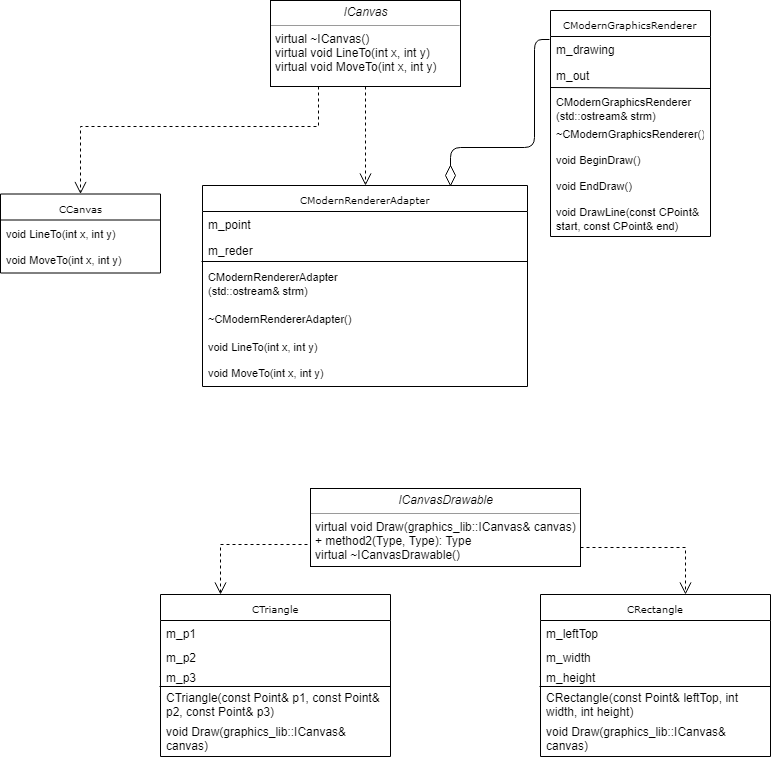

The diagram above was exported from draw.io. Its source (the exported page's mxGraphModel, read from the mxfile embedded in the PNG):
<mxGraphModel dx="1394" dy="796" grid="1" gridSize="10" guides="1" tooltips="1" connect="1" arrows="1" fold="1" page="1" pageScale="1" pageWidth="827" pageHeight="1169" math="0" shadow="0">
  <root>
    <mxCell id="0" />
    <mxCell id="1" parent="0" />
    <mxCell id="18RiL49eP63gNW04OvZu-1" value="CCanvas" style="swimlane;html=1;fontStyle=0;childLayout=stackLayout;horizontal=1;startSize=26;fillColor=none;horizontalStack=0;resizeParent=1;resizeLast=0;collapsible=1;marginBottom=0;swimlaneFillColor=#ffffff;rounded=0;shadow=0;comic=0;labelBackgroundColor=none;strokeColor=#000000;strokeWidth=1;fontFamily=Verdana;fontSize=10;fontColor=#000000;align=center;" vertex="1" parent="1">
      <mxGeometry x="60" y="217.5" width="160" height="79" as="geometry" />
    </mxCell>
    <mxCell id="18RiL49eP63gNW04OvZu-2" value="&lt;font style=&quot;font-size: 11px&quot;&gt;void LineTo(int x, int y)&lt;/font&gt;" style="text;html=1;strokeColor=none;fillColor=none;align=left;verticalAlign=top;spacingLeft=4;spacingRight=4;whiteSpace=wrap;overflow=hidden;rotatable=0;points=[[0,0.5],[1,0.5]];portConstraint=eastwest;" vertex="1" parent="18RiL49eP63gNW04OvZu-1">
      <mxGeometry y="26" width="160" height="26" as="geometry" />
    </mxCell>
    <mxCell id="18RiL49eP63gNW04OvZu-3" value="&lt;font style=&quot;font-size: 11px&quot;&gt;void MoveTo(int x, int y)&lt;/font&gt;" style="text;html=1;strokeColor=none;fillColor=none;align=left;verticalAlign=top;spacingLeft=4;spacingRight=4;whiteSpace=wrap;overflow=hidden;rotatable=0;points=[[0,0.5],[1,0.5]];portConstraint=eastwest;" vertex="1" parent="18RiL49eP63gNW04OvZu-1">
      <mxGeometry y="52" width="160" height="26" as="geometry" />
    </mxCell>
    <mxCell id="18RiL49eP63gNW04OvZu-4" value="CModernRendererAdapter" style="swimlane;html=1;fontStyle=0;childLayout=stackLayout;horizontal=1;startSize=26;fillColor=none;horizontalStack=0;resizeParent=1;resizeLast=0;collapsible=1;marginBottom=0;swimlaneFillColor=#ffffff;rounded=0;shadow=0;comic=0;labelBackgroundColor=none;strokeColor=#000000;strokeWidth=1;fontFamily=Verdana;fontSize=10;fontColor=#000000;align=center;" vertex="1" parent="1">
      <mxGeometry x="262" y="209" width="325" height="201" as="geometry" />
    </mxCell>
    <mxCell id="18RiL49eP63gNW04OvZu-5" value="m_point" style="text;html=1;strokeColor=none;fillColor=none;align=left;verticalAlign=top;spacingLeft=4;spacingRight=4;whiteSpace=wrap;overflow=hidden;rotatable=0;points=[[0,0.5],[1,0.5]];portConstraint=eastwest;" vertex="1" parent="18RiL49eP63gNW04OvZu-4">
      <mxGeometry y="26" width="325" height="26" as="geometry" />
    </mxCell>
    <mxCell id="18RiL49eP63gNW04OvZu-6" value="m_reder" style="text;html=1;strokeColor=none;fillColor=none;align=left;verticalAlign=top;spacingLeft=4;spacingRight=4;whiteSpace=wrap;overflow=hidden;rotatable=0;points=[[0,0.5],[1,0.5]];portConstraint=eastwest;" vertex="1" parent="18RiL49eP63gNW04OvZu-4">
      <mxGeometry y="52" width="325" height="26" as="geometry" />
    </mxCell>
    <mxCell id="18RiL49eP63gNW04OvZu-7" value="" style="endArrow=none;html=1;entryX=1.001;entryY=0.908;entryDx=0;entryDy=0;entryPerimeter=0;exitX=-0.002;exitY=0.909;exitDx=0;exitDy=0;exitPerimeter=0;" edge="1" parent="18RiL49eP63gNW04OvZu-4" source="18RiL49eP63gNW04OvZu-6" target="18RiL49eP63gNW04OvZu-6">
      <mxGeometry width="50" height="50" relative="1" as="geometry">
        <mxPoint x="5" y="75" as="sourcePoint" />
        <mxPoint x="160.04761904761904" y="75.04761904761904" as="targetPoint" />
      </mxGeometry>
    </mxCell>
    <mxCell id="18RiL49eP63gNW04OvZu-8" value="&lt;font style=&quot;font-size: 11px&quot;&gt;CModernRendererAdapter&lt;br&gt;(std::ostream&amp;amp; strm)&lt;/font&gt;" style="text;html=1;strokeColor=none;fillColor=none;align=left;verticalAlign=top;spacingLeft=4;spacingRight=4;whiteSpace=wrap;overflow=hidden;rotatable=0;points=[[0,0.5],[1,0.5]];portConstraint=eastwest;" vertex="1" parent="18RiL49eP63gNW04OvZu-4">
      <mxGeometry y="78" width="325" height="42" as="geometry" />
    </mxCell>
    <mxCell id="18RiL49eP63gNW04OvZu-12" value="&lt;font style=&quot;font-size: 11px&quot;&gt;~CModernRendererAdapter()&lt;/font&gt;" style="text;html=1;strokeColor=none;fillColor=none;align=left;verticalAlign=top;spacingLeft=4;spacingRight=4;whiteSpace=wrap;overflow=hidden;rotatable=0;points=[[0,0.5],[1,0.5]];portConstraint=eastwest;" vertex="1" parent="18RiL49eP63gNW04OvZu-4">
      <mxGeometry y="120" width="325" height="28" as="geometry" />
    </mxCell>
    <mxCell id="18RiL49eP63gNW04OvZu-9" value="&lt;font style=&quot;font-size: 11px&quot;&gt;void LineTo(int x, int y)&lt;/font&gt;" style="text;html=1;strokeColor=none;fillColor=none;align=left;verticalAlign=top;spacingLeft=4;spacingRight=4;whiteSpace=wrap;overflow=hidden;rotatable=0;points=[[0,0.5],[1,0.5]];portConstraint=eastwest;" vertex="1" parent="18RiL49eP63gNW04OvZu-4">
      <mxGeometry y="148" width="325" height="26" as="geometry" />
    </mxCell>
    <mxCell id="18RiL49eP63gNW04OvZu-10" value="&lt;font style=&quot;font-size: 11px&quot;&gt;void MoveTo(int x, int y)&lt;/font&gt;" style="text;html=1;strokeColor=none;fillColor=none;align=left;verticalAlign=top;spacingLeft=4;spacingRight=4;whiteSpace=wrap;overflow=hidden;rotatable=0;points=[[0,0.5],[1,0.5]];portConstraint=eastwest;" vertex="1" parent="18RiL49eP63gNW04OvZu-4">
      <mxGeometry y="174" width="325" height="26" as="geometry" />
    </mxCell>
    <mxCell id="18RiL49eP63gNW04OvZu-13" value="CModernGraphicsRenderer" style="swimlane;html=1;fontStyle=0;childLayout=stackLayout;horizontal=1;startSize=26;fillColor=none;horizontalStack=0;resizeParent=1;resizeLast=0;collapsible=1;marginBottom=0;swimlaneFillColor=#ffffff;rounded=0;shadow=0;comic=0;labelBackgroundColor=none;strokeColor=#000000;strokeWidth=1;fontFamily=Verdana;fontSize=10;fontColor=#000000;align=center;" vertex="1" parent="1">
      <mxGeometry x="610" y="34" width="160" height="226" as="geometry" />
    </mxCell>
    <mxCell id="18RiL49eP63gNW04OvZu-14" value="m_drawing" style="text;html=1;strokeColor=none;fillColor=none;align=left;verticalAlign=top;spacingLeft=4;spacingRight=4;whiteSpace=wrap;overflow=hidden;rotatable=0;points=[[0,0.5],[1,0.5]];portConstraint=eastwest;" vertex="1" parent="18RiL49eP63gNW04OvZu-13">
      <mxGeometry y="26" width="160" height="26" as="geometry" />
    </mxCell>
    <mxCell id="18RiL49eP63gNW04OvZu-15" value="m_out" style="text;html=1;strokeColor=none;fillColor=none;align=left;verticalAlign=top;spacingLeft=4;spacingRight=4;whiteSpace=wrap;overflow=hidden;rotatable=0;points=[[0,0.5],[1,0.5]];portConstraint=eastwest;" vertex="1" parent="18RiL49eP63gNW04OvZu-13">
      <mxGeometry y="52" width="160" height="26" as="geometry" />
    </mxCell>
    <mxCell id="18RiL49eP63gNW04OvZu-16" value="" style="endArrow=none;html=1;entryX=1.002;entryY=0.981;entryDx=0;entryDy=0;entryPerimeter=0;exitX=0.002;exitY=0.968;exitDx=0;exitDy=0;exitPerimeter=0;" edge="1" parent="18RiL49eP63gNW04OvZu-13" source="18RiL49eP63gNW04OvZu-15" target="18RiL49eP63gNW04OvZu-15">
      <mxGeometry width="50" height="50" relative="1" as="geometry">
        <mxPoint x="-109.83333333333326" y="80" as="sourcePoint" />
        <mxPoint x="216" y="80" as="targetPoint" />
      </mxGeometry>
    </mxCell>
    <mxCell id="18RiL49eP63gNW04OvZu-17" value="&lt;font style=&quot;font-size: 11px&quot;&gt;CModernGraphicsRenderer&lt;br&gt;(std::ostream&amp;amp; strm)&lt;/font&gt;" style="text;html=1;strokeColor=none;fillColor=none;align=left;verticalAlign=top;spacingLeft=4;spacingRight=4;whiteSpace=wrap;overflow=hidden;rotatable=0;points=[[0,0.5],[1,0.5]];portConstraint=eastwest;" vertex="1" parent="18RiL49eP63gNW04OvZu-13">
      <mxGeometry y="78" width="160" height="32" as="geometry" />
    </mxCell>
    <mxCell id="18RiL49eP63gNW04OvZu-18" value="&lt;font style=&quot;font-size: 11px&quot;&gt;~CModernGraphicsRenderer()&lt;/font&gt;" style="text;html=1;strokeColor=none;fillColor=none;align=left;verticalAlign=top;spacingLeft=4;spacingRight=4;whiteSpace=wrap;overflow=hidden;rotatable=0;points=[[0,0.5],[1,0.5]];portConstraint=eastwest;" vertex="1" parent="18RiL49eP63gNW04OvZu-13">
      <mxGeometry y="110" width="160" height="26" as="geometry" />
    </mxCell>
    <mxCell id="18RiL49eP63gNW04OvZu-19" value="&lt;font style=&quot;font-size: 11px&quot;&gt;void BeginDraw()&lt;/font&gt;" style="text;html=1;strokeColor=none;fillColor=none;align=left;verticalAlign=top;spacingLeft=4;spacingRight=4;whiteSpace=wrap;overflow=hidden;rotatable=0;points=[[0,0.5],[1,0.5]];portConstraint=eastwest;" vertex="1" parent="18RiL49eP63gNW04OvZu-13">
      <mxGeometry y="136" width="160" height="26" as="geometry" />
    </mxCell>
    <mxCell id="18RiL49eP63gNW04OvZu-20" value="&lt;font style=&quot;font-size: 11px&quot;&gt;void EndDraw()&lt;/font&gt;" style="text;html=1;strokeColor=none;fillColor=none;align=left;verticalAlign=top;spacingLeft=4;spacingRight=4;whiteSpace=wrap;overflow=hidden;rotatable=0;points=[[0,0.5],[1,0.5]];portConstraint=eastwest;" vertex="1" parent="18RiL49eP63gNW04OvZu-13">
      <mxGeometry y="162" width="160" height="26" as="geometry" />
    </mxCell>
    <mxCell id="18RiL49eP63gNW04OvZu-21" value="&lt;font style=&quot;font-size: 11px&quot;&gt;void DrawLine(const CPoint&amp;amp; start, const CPoint&amp;amp; end)&lt;/font&gt;" style="text;html=1;strokeColor=none;fillColor=none;align=left;verticalAlign=top;spacingLeft=4;spacingRight=4;whiteSpace=wrap;overflow=hidden;rotatable=0;points=[[0,0.5],[1,0.5]];portConstraint=eastwest;" vertex="1" parent="18RiL49eP63gNW04OvZu-13">
      <mxGeometry y="188" width="160" height="32" as="geometry" />
    </mxCell>
    <mxCell id="18RiL49eP63gNW04OvZu-22" style="edgeStyle=orthogonalEdgeStyle;rounded=0;html=1;labelBackgroundColor=none;startFill=0;endArrow=open;endFill=0;endSize=10;fontFamily=Verdana;fontSize=10;dashed=1;exitX=0.25;exitY=1;exitDx=0;exitDy=0;" edge="1" parent="1" source="18RiL49eP63gNW04OvZu-24" target="18RiL49eP63gNW04OvZu-1">
      <mxGeometry relative="1" as="geometry">
        <Array as="points">
          <mxPoint x="378" y="150" />
          <mxPoint x="140" y="150" />
        </Array>
      </mxGeometry>
    </mxCell>
    <mxCell id="18RiL49eP63gNW04OvZu-23" style="edgeStyle=orthogonalEdgeStyle;rounded=0;html=1;dashed=1;labelBackgroundColor=none;startFill=0;endArrow=open;endFill=0;endSize=10;fontFamily=Verdana;fontSize=10;exitX=0.5;exitY=1;exitDx=0;exitDy=0;" edge="1" parent="1" source="18RiL49eP63gNW04OvZu-24" target="18RiL49eP63gNW04OvZu-4">
      <mxGeometry relative="1" as="geometry">
        <Array as="points">
          <mxPoint x="425" y="160" />
          <mxPoint x="425" y="160" />
        </Array>
        <mxPoint x="425" y="170" as="sourcePoint" />
      </mxGeometry>
    </mxCell>
    <mxCell id="18RiL49eP63gNW04OvZu-24" value="&lt;p style=&quot;margin: 0px ; margin-top: 4px ; text-align: center&quot;&gt;&lt;i&gt;ICanvas&lt;/i&gt;&lt;/p&gt;&lt;hr size=&quot;1&quot;&gt;&lt;p style=&quot;margin: 0px ; margin-left: 4px&quot;&gt;virtual ~ICanvas()&lt;br&gt;&lt;/p&gt;&lt;p style=&quot;margin: 0px ; margin-left: 4px&quot;&gt;virtual void LineTo(int x, int y)&lt;br&gt;virtual void MoveTo(int x, int y)&lt;/p&gt;" style="verticalAlign=top;align=left;overflow=fill;fontSize=12;fontFamily=Helvetica;html=1;rounded=0;shadow=0;comic=0;labelBackgroundColor=none;strokeColor=#000000;strokeWidth=1;fillColor=#ffffff;" vertex="1" parent="1">
      <mxGeometry x="330" y="24" width="190" height="86" as="geometry" />
    </mxCell>
    <mxCell id="18RiL49eP63gNW04OvZu-25" value="&lt;p style=&quot;margin: 0px ; margin-top: 4px ; text-align: center&quot;&gt;&lt;i&gt;ICanvasDrawable&lt;/i&gt;&lt;br&gt;&lt;/p&gt;&lt;hr size=&quot;1&quot;&gt;&lt;p style=&quot;margin: 0px ; margin-left: 4px&quot;&gt;&lt;/p&gt;&lt;p style=&quot;margin: 0px ; margin-left: 4px&quot;&gt;virtual void Draw(graphics_lib::ICanvas&amp;amp; canvas)&lt;br&gt;+ method2(Type, Type): Type&lt;/p&gt;&lt;p style=&quot;margin: 0px ; margin-left: 4px&quot;&gt;virtual ~ICanvasDrawable()&amp;nbsp;&lt;br&gt;&lt;/p&gt;" style="verticalAlign=top;align=left;overflow=fill;fontSize=12;fontFamily=Helvetica;html=1;rounded=0;shadow=0;comic=0;labelBackgroundColor=none;strokeColor=#000000;strokeWidth=1;fillColor=#ffffff;" vertex="1" parent="1">
      <mxGeometry x="370" y="512" width="270" height="78" as="geometry" />
    </mxCell>
    <mxCell id="18RiL49eP63gNW04OvZu-26" value="CTriangle" style="swimlane;html=1;fontStyle=0;childLayout=stackLayout;horizontal=1;startSize=26;fillColor=none;horizontalStack=0;resizeParent=1;resizeLast=0;collapsible=1;marginBottom=0;swimlaneFillColor=#ffffff;rounded=0;shadow=0;comic=0;labelBackgroundColor=none;strokeColor=#000000;strokeWidth=1;fontFamily=Verdana;fontSize=10;fontColor=#000000;align=center;" vertex="1" parent="1">
      <mxGeometry x="220" y="618" width="230" height="162" as="geometry" />
    </mxCell>
    <mxCell id="18RiL49eP63gNW04OvZu-27" value="m_p1" style="text;html=1;strokeColor=none;fillColor=none;align=left;verticalAlign=top;spacingLeft=4;spacingRight=4;whiteSpace=wrap;overflow=hidden;rotatable=0;points=[[0,0.5],[1,0.5]];portConstraint=eastwest;" vertex="1" parent="18RiL49eP63gNW04OvZu-26">
      <mxGeometry y="26" width="230" height="24" as="geometry" />
    </mxCell>
    <mxCell id="18RiL49eP63gNW04OvZu-28" value="m_p2" style="text;html=1;strokeColor=none;fillColor=none;align=left;verticalAlign=top;spacingLeft=4;spacingRight=4;whiteSpace=wrap;overflow=hidden;rotatable=0;points=[[0,0.5],[1,0.5]];portConstraint=eastwest;" vertex="1" parent="18RiL49eP63gNW04OvZu-26">
      <mxGeometry y="50" width="230" height="20" as="geometry" />
    </mxCell>
    <mxCell id="18RiL49eP63gNW04OvZu-29" value="" style="endArrow=none;html=1;entryX=1.001;entryY=1.083;entryDx=0;entryDy=0;entryPerimeter=0;" edge="1" parent="18RiL49eP63gNW04OvZu-26" target="18RiL49eP63gNW04OvZu-30">
      <mxGeometry width="50" height="50" relative="1" as="geometry">
        <mxPoint x="-1" y="92" as="sourcePoint" />
        <mxPoint x="130" y="55" as="targetPoint" />
      </mxGeometry>
    </mxCell>
    <mxCell id="18RiL49eP63gNW04OvZu-30" value="m_p3" style="text;html=1;strokeColor=none;fillColor=none;align=left;verticalAlign=top;spacingLeft=4;spacingRight=4;whiteSpace=wrap;overflow=hidden;rotatable=0;points=[[0,0.5],[1,0.5]];portConstraint=eastwest;" vertex="1" parent="18RiL49eP63gNW04OvZu-26">
      <mxGeometry y="70" width="230" height="20" as="geometry" />
    </mxCell>
    <mxCell id="18RiL49eP63gNW04OvZu-31" value="CTriangle(const Point&amp;amp; p1, const Point&amp;amp; p2, const Point&amp;amp; p3)" style="text;html=1;strokeColor=none;fillColor=none;align=left;verticalAlign=top;spacingLeft=4;spacingRight=4;whiteSpace=wrap;overflow=hidden;rotatable=0;points=[[0,0.5],[1,0.5]];portConstraint=eastwest;" vertex="1" parent="18RiL49eP63gNW04OvZu-26">
      <mxGeometry y="90" width="230" height="34" as="geometry" />
    </mxCell>
    <mxCell id="18RiL49eP63gNW04OvZu-32" value="void Draw(graphics_lib::ICanvas&amp;amp; canvas)" style="text;html=1;strokeColor=none;fillColor=none;align=left;verticalAlign=top;spacingLeft=4;spacingRight=4;whiteSpace=wrap;overflow=hidden;rotatable=0;points=[[0,0.5],[1,0.5]];portConstraint=eastwest;" vertex="1" parent="18RiL49eP63gNW04OvZu-26">
      <mxGeometry y="124" width="230" height="36" as="geometry" />
    </mxCell>
    <mxCell id="18RiL49eP63gNW04OvZu-33" value="" style="endArrow=none;html=1;entryX=-0.006;entryY=0.128;entryDx=0;entryDy=0;entryPerimeter=0;" edge="1" parent="1" target="18RiL49eP63gNW04OvZu-13">
      <mxGeometry width="50" height="50" relative="1" as="geometry">
        <mxPoint x="510" y="191" as="sourcePoint" />
        <mxPoint x="593.8095238095239" y="59.14285714285711" as="targetPoint" />
        <Array as="points">
          <mxPoint x="510" y="171" />
          <mxPoint x="594" y="171" />
          <mxPoint x="594" y="63" />
        </Array>
      </mxGeometry>
    </mxCell>
    <mxCell id="18RiL49eP63gNW04OvZu-34" value="" style="rhombus;whiteSpace=wrap;html=1;rotation=90;" vertex="1" parent="1">
      <mxGeometry x="500" y="194" width="20" height="10" as="geometry" />
    </mxCell>
    <mxCell id="18RiL49eP63gNW04OvZu-35" value="CRectangle" style="swimlane;html=1;fontStyle=0;childLayout=stackLayout;horizontal=1;startSize=26;fillColor=none;horizontalStack=0;resizeParent=1;resizeLast=0;collapsible=1;marginBottom=0;swimlaneFillColor=#ffffff;rounded=0;shadow=0;comic=0;labelBackgroundColor=none;strokeColor=#000000;strokeWidth=1;fontFamily=Verdana;fontSize=10;fontColor=#000000;align=center;" vertex="1" parent="1">
      <mxGeometry x="600" y="618" width="230" height="162" as="geometry" />
    </mxCell>
    <mxCell id="18RiL49eP63gNW04OvZu-36" value="m_leftTop" style="text;html=1;strokeColor=none;fillColor=none;align=left;verticalAlign=top;spacingLeft=4;spacingRight=4;whiteSpace=wrap;overflow=hidden;rotatable=0;points=[[0,0.5],[1,0.5]];portConstraint=eastwest;" vertex="1" parent="18RiL49eP63gNW04OvZu-35">
      <mxGeometry y="26" width="230" height="24" as="geometry" />
    </mxCell>
    <mxCell id="18RiL49eP63gNW04OvZu-37" value="m_width" style="text;html=1;strokeColor=none;fillColor=none;align=left;verticalAlign=top;spacingLeft=4;spacingRight=4;whiteSpace=wrap;overflow=hidden;rotatable=0;points=[[0,0.5],[1,0.5]];portConstraint=eastwest;" vertex="1" parent="18RiL49eP63gNW04OvZu-35">
      <mxGeometry y="50" width="230" height="20" as="geometry" />
    </mxCell>
    <mxCell id="18RiL49eP63gNW04OvZu-38" value="" style="endArrow=none;html=1;entryX=1.001;entryY=1.083;entryDx=0;entryDy=0;entryPerimeter=0;" edge="1" parent="18RiL49eP63gNW04OvZu-35" target="18RiL49eP63gNW04OvZu-39">
      <mxGeometry width="50" height="50" relative="1" as="geometry">
        <mxPoint x="-1" y="92" as="sourcePoint" />
        <mxPoint x="130" y="55" as="targetPoint" />
      </mxGeometry>
    </mxCell>
    <mxCell id="18RiL49eP63gNW04OvZu-39" value="m_height" style="text;html=1;strokeColor=none;fillColor=none;align=left;verticalAlign=top;spacingLeft=4;spacingRight=4;whiteSpace=wrap;overflow=hidden;rotatable=0;points=[[0,0.5],[1,0.5]];portConstraint=eastwest;" vertex="1" parent="18RiL49eP63gNW04OvZu-35">
      <mxGeometry y="70" width="230" height="20" as="geometry" />
    </mxCell>
    <mxCell id="18RiL49eP63gNW04OvZu-40" value="CRectangle(const Point&amp;amp; leftTop, int width, int height)" style="text;html=1;strokeColor=none;fillColor=none;align=left;verticalAlign=top;spacingLeft=4;spacingRight=4;whiteSpace=wrap;overflow=hidden;rotatable=0;points=[[0,0.5],[1,0.5]];portConstraint=eastwest;" vertex="1" parent="18RiL49eP63gNW04OvZu-35">
      <mxGeometry y="90" width="230" height="34" as="geometry" />
    </mxCell>
    <mxCell id="18RiL49eP63gNW04OvZu-41" value="void Draw(graphics_lib::ICanvas&amp;amp; canvas)" style="text;html=1;strokeColor=none;fillColor=none;align=left;verticalAlign=top;spacingLeft=4;spacingRight=4;whiteSpace=wrap;overflow=hidden;rotatable=0;points=[[0,0.5],[1,0.5]];portConstraint=eastwest;" vertex="1" parent="18RiL49eP63gNW04OvZu-35">
      <mxGeometry y="124" width="230" height="36" as="geometry" />
    </mxCell>
    <mxCell id="18RiL49eP63gNW04OvZu-42" style="edgeStyle=orthogonalEdgeStyle;rounded=0;html=1;dashed=1;labelBackgroundColor=none;startFill=0;endArrow=open;endFill=0;endSize=10;fontFamily=Verdana;fontSize=10;exitX=0;exitY=0.75;exitDx=0;exitDy=0;" edge="1" parent="1" source="18RiL49eP63gNW04OvZu-25">
      <mxGeometry relative="1" as="geometry">
        <Array as="points">
          <mxPoint x="370" y="568" />
          <mxPoint x="280" y="568" />
        </Array>
        <mxPoint x="279.7857142857142" y="518.6428571428571" as="sourcePoint" />
        <mxPoint x="280" y="618" as="targetPoint" />
      </mxGeometry>
    </mxCell>
    <mxCell id="18RiL49eP63gNW04OvZu-43" style="edgeStyle=orthogonalEdgeStyle;rounded=0;html=1;dashed=1;labelBackgroundColor=none;startFill=0;endArrow=open;endFill=0;endSize=10;fontFamily=Verdana;fontSize=10;exitX=1;exitY=0.75;exitDx=0;exitDy=0;" edge="1" parent="1" source="18RiL49eP63gNW04OvZu-25">
      <mxGeometry relative="1" as="geometry">
        <Array as="points">
          <mxPoint x="705" y="571" />
          <mxPoint x="745" y="571" />
          <mxPoint x="745" y="568" />
        </Array>
        <mxPoint x="705" y="568.5" as="sourcePoint" />
        <mxPoint x="745" y="618" as="targetPoint" />
      </mxGeometry>
    </mxCell>
  </root>
</mxGraphModel>